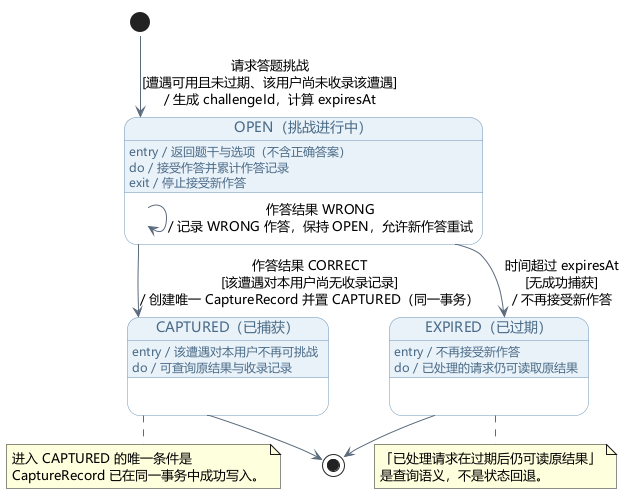

The diagram above was rendered by PlantUML. Its source (embedded in the PNG):
@startuml 挑战状态图
' 孙虹毅 · 第二阶段分析 · Challenge 状态图
' 对象：Challenge（问答挑战）。Spawn 只有有效期、无状态迁移，故不出状态图，见 analysis.txt 4.4
!pragma layout smetana
skinparam defaultFontName "Microsoft YaHei"
skinparam backgroundColor white
skinparam shadowing false
skinparam arrowColor #5B6B7C
skinparam state {
  BackgroundColor #EAF2F9
  BorderColor #6F97B8
  FontColor #1F2A37
  AttributeFontColor #4A6B87
}

[*] --> OPEN : 请求答题挑战\n[遭遇可用且未过期、该用户尚未收录该遭遇]\n/ 生成 challengeId，计算 expiresAt

state "OPEN（挑战进行中）" as OPEN {
  OPEN : entry / 返回题干与选项（不含正确答案）
  OPEN : do / 接受作答并累计作答记录
  OPEN : exit / 停止接受新作答
}

state "CAPTURED（已捕获）" as CAPTURED {
  CAPTURED : entry / 该遭遇对本用户不再可挑战
  CAPTURED : do / 可查询原结果与收录记录
}

state "EXPIRED（已过期）" as EXPIRED {
  EXPIRED : entry / 不再接受新作答
  EXPIRED : do / 已处理的请求仍可读取原结果
}

OPEN --> CAPTURED : 作答结果 CORRECT\n[该遭遇对本用户尚无收录记录]\n/ 创建唯一 CaptureRecord 并置 CAPTURED（同一事务）

OPEN --> OPEN : 作答结果 WRONG\n/ 记录 WRONG 作答，保持 OPEN，允许新作答重试

OPEN --> EXPIRED : 时间超过 expiresAt\n[无成功捕获]\n/ 不再接受新作答

CAPTURED --> [*]
EXPIRED --> [*]

note bottom of EXPIRED
  「已处理请求在过期后仍可读原结果」
  是查询语义，不是状态回退。
end note

note bottom of CAPTURED
  进入 CAPTURED 的唯一条件是
  CaptureRecord 已在同一事务中成功写入。
end note
@enduml